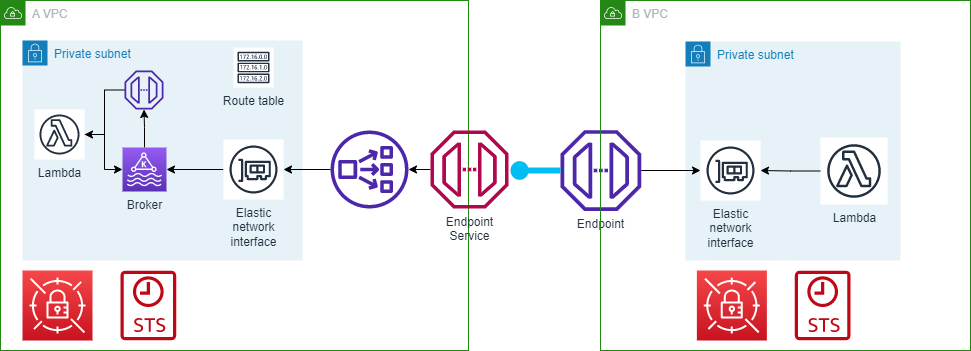

The diagram above was exported from draw.io. Its source (the exported page's mxGraphModel, read from the mxfile embedded in the PNG):
<mxGraphModel dx="1050" dy="523" grid="1" gridSize="10" guides="1" tooltips="1" connect="1" arrows="1" fold="1" page="1" pageScale="1" pageWidth="1169" pageHeight="827" background="#FFFFFF" math="0" shadow="0">
  <root>
    <mxCell id="0" />
    <mxCell id="1" parent="0" />
    <mxCell id="tGILaLyXHbxrDGBc_K-9-1" value="A VPC" style="points=[[0,0],[0.25,0],[0.5,0],[0.75,0],[1,0],[1,0.25],[1,0.5],[1,0.75],[1,1],[0.75,1],[0.5,1],[0.25,1],[0,1],[0,0.75],[0,0.5],[0,0.25]];outlineConnect=0;gradientColor=none;html=1;whiteSpace=wrap;fontSize=12;fontStyle=0;container=1;pointerEvents=0;collapsible=0;recursiveResize=0;shape=mxgraph.aws4.group;grIcon=mxgraph.aws4.group_vpc;strokeColor=#248814;fillColor=none;verticalAlign=top;align=left;spacingLeft=30;fontColor=#AAB7B8;dashed=0;" vertex="1" parent="1">
      <mxGeometry x="30" y="40" width="468" height="350" as="geometry" />
    </mxCell>
    <mxCell id="tGILaLyXHbxrDGBc_K-9-7" value="Private subnet" style="points=[[0,0],[0.25,0],[0.5,0],[0.75,0],[1,0],[1,0.25],[1,0.5],[1,0.75],[1,1],[0.75,1],[0.5,1],[0.25,1],[0,1],[0,0.75],[0,0.5],[0,0.25]];outlineConnect=0;gradientColor=none;html=1;whiteSpace=wrap;fontSize=12;fontStyle=0;container=1;pointerEvents=0;collapsible=0;recursiveResize=0;shape=mxgraph.aws4.group;grIcon=mxgraph.aws4.group_security_group;grStroke=0;strokeColor=#147EBA;fillColor=#E6F2F8;verticalAlign=top;align=left;spacingLeft=30;fontColor=#147EBA;dashed=0;" vertex="1" parent="tGILaLyXHbxrDGBc_K-9-1">
      <mxGeometry x="22" y="40" width="280" height="220" as="geometry" />
    </mxCell>
    <mxCell id="tGILaLyXHbxrDGBc_K-9-24" value="" style="edgeStyle=orthogonalEdgeStyle;rounded=0;orthogonalLoop=1;jettySize=auto;html=1;" edge="1" parent="tGILaLyXHbxrDGBc_K-9-7" source="tGILaLyXHbxrDGBc_K-9-8" target="tGILaLyXHbxrDGBc_K-9-21">
      <mxGeometry relative="1" as="geometry" />
    </mxCell>
    <mxCell id="tGILaLyXHbxrDGBc_K-9-8" value="Broker" style="sketch=0;points=[[0,0,0],[0.25,0,0],[0.5,0,0],[0.75,0,0],[1,0,0],[0,1,0],[0.25,1,0],[0.5,1,0],[0.75,1,0],[1,1,0],[0,0.25,0],[0,0.5,0],[0,0.75,0],[1,0.25,0],[1,0.5,0],[1,0.75,0]];outlineConnect=0;fontColor=#232F3E;gradientColor=#945DF2;gradientDirection=north;fillColor=#5A30B5;strokeColor=#ffffff;dashed=0;verticalLabelPosition=bottom;verticalAlign=top;align=center;html=1;fontSize=12;fontStyle=0;aspect=fixed;shape=mxgraph.aws4.resourceIcon;resIcon=mxgraph.aws4.managed_streaming_for_kafka;" vertex="1" parent="tGILaLyXHbxrDGBc_K-9-7">
      <mxGeometry x="100" y="107" width="44" height="44" as="geometry" />
    </mxCell>
    <mxCell id="tGILaLyXHbxrDGBc_K-9-9" value="Route table" style="sketch=0;outlineConnect=0;fontColor=#232F3E;gradientColor=none;strokeColor=#232F3E;fillColor=#ffffff;dashed=0;verticalLabelPosition=bottom;verticalAlign=top;align=center;html=1;fontSize=12;fontStyle=0;aspect=fixed;shape=mxgraph.aws4.resourceIcon;resIcon=mxgraph.aws4.route_table;" vertex="1" parent="tGILaLyXHbxrDGBc_K-9-7">
      <mxGeometry x="211" y="7" width="40" height="40" as="geometry" />
    </mxCell>
    <mxCell id="tGILaLyXHbxrDGBc_K-9-11" value="" style="edgeStyle=orthogonalEdgeStyle;rounded=0;orthogonalLoop=1;jettySize=auto;html=1;" edge="1" parent="tGILaLyXHbxrDGBc_K-9-7" source="tGILaLyXHbxrDGBc_K-9-10" target="tGILaLyXHbxrDGBc_K-9-8">
      <mxGeometry relative="1" as="geometry" />
    </mxCell>
    <mxCell id="tGILaLyXHbxrDGBc_K-9-10" value="Lambda" style="sketch=0;outlineConnect=0;fontColor=#232F3E;gradientColor=none;strokeColor=#232F3E;fillColor=#ffffff;dashed=0;verticalLabelPosition=bottom;verticalAlign=top;align=center;html=1;fontSize=12;fontStyle=0;aspect=fixed;shape=mxgraph.aws4.resourceIcon;resIcon=mxgraph.aws4.lambda_function;" vertex="1" parent="tGILaLyXHbxrDGBc_K-9-7">
      <mxGeometry x="12" y="69" width="50" height="50" as="geometry" />
    </mxCell>
    <mxCell id="tGILaLyXHbxrDGBc_K-9-20" value="" style="edgeStyle=orthogonalEdgeStyle;rounded=0;orthogonalLoop=1;jettySize=auto;html=1;" edge="1" parent="tGILaLyXHbxrDGBc_K-9-7" source="tGILaLyXHbxrDGBc_K-9-18" target="tGILaLyXHbxrDGBc_K-9-8">
      <mxGeometry relative="1" as="geometry" />
    </mxCell>
    <mxCell id="tGILaLyXHbxrDGBc_K-9-18" value="Elastic&#10;network&#10;interface" style="sketch=0;outlineConnect=0;fontColor=#232F3E;gradientColor=none;strokeColor=#232F3E;fillColor=#ffffff;dashed=0;verticalLabelPosition=bottom;verticalAlign=top;align=center;html=1;fontSize=12;fontStyle=0;aspect=fixed;shape=mxgraph.aws4.resourceIcon;resIcon=mxgraph.aws4.elastic_network_interface;" vertex="1" parent="tGILaLyXHbxrDGBc_K-9-7">
      <mxGeometry x="201" y="99" width="60" height="60" as="geometry" />
    </mxCell>
    <mxCell id="tGILaLyXHbxrDGBc_K-9-25" value="" style="edgeStyle=orthogonalEdgeStyle;rounded=0;orthogonalLoop=1;jettySize=auto;html=1;" edge="1" parent="tGILaLyXHbxrDGBc_K-9-7" source="tGILaLyXHbxrDGBc_K-9-21" target="tGILaLyXHbxrDGBc_K-9-10">
      <mxGeometry relative="1" as="geometry" />
    </mxCell>
    <mxCell id="tGILaLyXHbxrDGBc_K-9-21" value="" style="sketch=0;outlineConnect=0;fontColor=#232F3E;gradientColor=none;fillColor=#4D27AA;strokeColor=none;dashed=0;verticalLabelPosition=bottom;verticalAlign=top;align=center;html=1;fontSize=12;fontStyle=0;aspect=fixed;pointerEvents=1;shape=mxgraph.aws4.endpoint;" vertex="1" parent="tGILaLyXHbxrDGBc_K-9-7">
      <mxGeometry x="102" y="30" width="39" height="39" as="geometry" />
    </mxCell>
    <mxCell id="tGILaLyXHbxrDGBc_K-9-15" value="" style="edgeStyle=orthogonalEdgeStyle;rounded=0;orthogonalLoop=1;jettySize=auto;html=1;" edge="1" parent="tGILaLyXHbxrDGBc_K-9-1" source="tGILaLyXHbxrDGBc_K-9-13" target="tGILaLyXHbxrDGBc_K-9-14">
      <mxGeometry relative="1" as="geometry" />
    </mxCell>
    <mxCell id="tGILaLyXHbxrDGBc_K-9-13" value="Endpoint&lt;br&gt;Service" style="sketch=0;outlineConnect=0;fontColor=#232F3E;gradientColor=none;fillColor=#B0084D;strokeColor=none;dashed=0;verticalLabelPosition=bottom;verticalAlign=top;align=center;html=1;fontSize=12;fontStyle=0;aspect=fixed;pointerEvents=1;shape=mxgraph.aws4.endpoint;" vertex="1" parent="tGILaLyXHbxrDGBc_K-9-1">
      <mxGeometry x="430" y="130" width="78" height="78" as="geometry" />
    </mxCell>
    <mxCell id="tGILaLyXHbxrDGBc_K-9-19" value="" style="edgeStyle=orthogonalEdgeStyle;rounded=0;orthogonalLoop=1;jettySize=auto;html=1;" edge="1" parent="tGILaLyXHbxrDGBc_K-9-1" source="tGILaLyXHbxrDGBc_K-9-14" target="tGILaLyXHbxrDGBc_K-9-18">
      <mxGeometry relative="1" as="geometry" />
    </mxCell>
    <mxCell id="tGILaLyXHbxrDGBc_K-9-14" value="" style="sketch=0;outlineConnect=0;fontColor=#232F3E;gradientColor=none;fillColor=#4D27AA;strokeColor=none;dashed=0;verticalLabelPosition=bottom;verticalAlign=top;align=center;html=1;fontSize=12;fontStyle=0;aspect=fixed;pointerEvents=1;shape=mxgraph.aws4.network_load_balancer;" vertex="1" parent="tGILaLyXHbxrDGBc_K-9-1">
      <mxGeometry x="330" y="130" width="78" height="78" as="geometry" />
    </mxCell>
    <mxCell id="tGILaLyXHbxrDGBc_K-9-36" value="" style="sketch=0;outlineConnect=0;fontColor=#232F3E;gradientColor=none;fillColor=#BF0816;strokeColor=none;dashed=0;verticalLabelPosition=bottom;verticalAlign=top;align=center;html=1;fontSize=12;fontStyle=0;aspect=fixed;pointerEvents=1;shape=mxgraph.aws4.sts_alternate;" vertex="1" parent="tGILaLyXHbxrDGBc_K-9-1">
      <mxGeometry x="120" y="270" width="55.63" height="70" as="geometry" />
    </mxCell>
    <mxCell id="tGILaLyXHbxrDGBc_K-9-37" value="" style="sketch=0;points=[[0,0,0],[0.25,0,0],[0.5,0,0],[0.75,0,0],[1,0,0],[0,1,0],[0.25,1,0],[0.5,1,0],[0.75,1,0],[1,1,0],[0,0.25,0],[0,0.5,0],[0,0.75,0],[1,0.25,0],[1,0.5,0],[1,0.75,0]];outlineConnect=0;fontColor=#232F3E;gradientColor=#F54749;gradientDirection=north;fillColor=#C7131F;strokeColor=#ffffff;dashed=0;verticalLabelPosition=bottom;verticalAlign=top;align=center;html=1;fontSize=12;fontStyle=0;aspect=fixed;shape=mxgraph.aws4.resourceIcon;resIcon=mxgraph.aws4.secrets_manager;" vertex="1" parent="tGILaLyXHbxrDGBc_K-9-1">
      <mxGeometry x="22" y="270" width="70" height="70" as="geometry" />
    </mxCell>
    <mxCell id="tGILaLyXHbxrDGBc_K-9-12" value="Endpoint" style="sketch=0;outlineConnect=0;fontColor=#232F3E;gradientColor=none;fillColor=#4D27AA;strokeColor=none;dashed=0;verticalLabelPosition=bottom;verticalAlign=top;align=center;html=1;fontSize=12;fontStyle=0;aspect=fixed;pointerEvents=1;shape=mxgraph.aws4.endpoint;" vertex="1" parent="1">
      <mxGeometry x="590" y="169.63" width="80.75" height="80.75" as="geometry" />
    </mxCell>
    <mxCell id="tGILaLyXHbxrDGBc_K-9-26" value="" style="verticalLabelPosition=bottom;html=1;verticalAlign=top;align=center;strokeColor=none;fillColor=#00BEF2;shape=mxgraph.azure.service_endpoint;" vertex="1" parent="1">
      <mxGeometry x="540" y="200" width="50" height="20" as="geometry" />
    </mxCell>
    <mxCell id="tGILaLyXHbxrDGBc_K-9-27" value="B VPC" style="points=[[0,0],[0.25,0],[0.5,0],[0.75,0],[1,0],[1,0.25],[1,0.5],[1,0.75],[1,1],[0.75,1],[0.5,1],[0.25,1],[0,1],[0,0.75],[0,0.5],[0,0.25]];outlineConnect=0;gradientColor=none;html=1;whiteSpace=wrap;fontSize=12;fontStyle=0;container=1;pointerEvents=0;collapsible=0;recursiveResize=0;shape=mxgraph.aws4.group;grIcon=mxgraph.aws4.group_vpc;strokeColor=#248814;fillColor=none;verticalAlign=top;align=left;spacingLeft=30;fontColor=#AAB7B8;dashed=0;" vertex="1" parent="1">
      <mxGeometry x="630" y="40" width="370" height="350" as="geometry" />
    </mxCell>
    <mxCell id="tGILaLyXHbxrDGBc_K-9-38" value="" style="sketch=0;outlineConnect=0;fontColor=#232F3E;gradientColor=none;fillColor=#BF0816;strokeColor=none;dashed=0;verticalLabelPosition=bottom;verticalAlign=top;align=center;html=1;fontSize=12;fontStyle=0;aspect=fixed;pointerEvents=1;shape=mxgraph.aws4.sts_alternate;" vertex="1" parent="tGILaLyXHbxrDGBc_K-9-27">
      <mxGeometry x="194.37" y="270" width="55.63" height="70" as="geometry" />
    </mxCell>
    <mxCell id="tGILaLyXHbxrDGBc_K-9-39" value="" style="sketch=0;points=[[0,0,0],[0.25,0,0],[0.5,0,0],[0.75,0,0],[1,0,0],[0,1,0],[0.25,1,0],[0.5,1,0],[0.75,1,0],[1,1,0],[0,0.25,0],[0,0.5,0],[0,0.75,0],[1,0.25,0],[1,0.5,0],[1,0.75,0]];outlineConnect=0;fontColor=#232F3E;gradientColor=#F54749;gradientDirection=north;fillColor=#C7131F;strokeColor=#ffffff;dashed=0;verticalLabelPosition=bottom;verticalAlign=top;align=center;html=1;fontSize=12;fontStyle=0;aspect=fixed;shape=mxgraph.aws4.resourceIcon;resIcon=mxgraph.aws4.secrets_manager;" vertex="1" parent="tGILaLyXHbxrDGBc_K-9-27">
      <mxGeometry x="96.37" y="270" width="70" height="70" as="geometry" />
    </mxCell>
    <mxCell id="tGILaLyXHbxrDGBc_K-9-31" value="Private subnet" style="points=[[0,0],[0.25,0],[0.5,0],[0.75,0],[1,0],[1,0.25],[1,0.5],[1,0.75],[1,1],[0.75,1],[0.5,1],[0.25,1],[0,1],[0,0.75],[0,0.5],[0,0.25]];outlineConnect=0;gradientColor=none;html=1;whiteSpace=wrap;fontSize=12;fontStyle=0;container=1;pointerEvents=0;collapsible=0;recursiveResize=0;shape=mxgraph.aws4.group;grIcon=mxgraph.aws4.group_security_group;grStroke=0;strokeColor=#147EBA;fillColor=#E6F2F8;verticalAlign=top;align=left;spacingLeft=30;fontColor=#147EBA;dashed=0;" vertex="1" parent="1">
      <mxGeometry x="715" y="81" width="215" height="219" as="geometry" />
    </mxCell>
    <mxCell id="tGILaLyXHbxrDGBc_K-9-32" value="Elastic&#10;network&#10;interface" style="sketch=0;outlineConnect=0;fontColor=#232F3E;gradientColor=none;strokeColor=#232F3E;fillColor=#ffffff;dashed=0;verticalLabelPosition=bottom;verticalAlign=top;align=center;html=1;fontSize=12;fontStyle=0;aspect=fixed;shape=mxgraph.aws4.resourceIcon;resIcon=mxgraph.aws4.elastic_network_interface;" vertex="1" parent="tGILaLyXHbxrDGBc_K-9-31">
      <mxGeometry x="15" y="99" width="60" height="60" as="geometry" />
    </mxCell>
    <mxCell id="tGILaLyXHbxrDGBc_K-9-40" value="" style="edgeStyle=orthogonalEdgeStyle;rounded=0;orthogonalLoop=1;jettySize=auto;html=1;" edge="1" parent="tGILaLyXHbxrDGBc_K-9-31" source="tGILaLyXHbxrDGBc_K-9-34" target="tGILaLyXHbxrDGBc_K-9-32">
      <mxGeometry relative="1" as="geometry" />
    </mxCell>
    <mxCell id="tGILaLyXHbxrDGBc_K-9-34" value="Lambda" style="sketch=0;outlineConnect=0;fontColor=#232F3E;gradientColor=none;strokeColor=#232F3E;fillColor=#ffffff;dashed=0;verticalLabelPosition=bottom;verticalAlign=top;align=center;html=1;fontSize=12;fontStyle=0;aspect=fixed;shape=mxgraph.aws4.resourceIcon;resIcon=mxgraph.aws4.lambda_function;" vertex="1" parent="tGILaLyXHbxrDGBc_K-9-31">
      <mxGeometry x="135" y="96" width="67" height="67" as="geometry" />
    </mxCell>
    <mxCell id="tGILaLyXHbxrDGBc_K-9-33" value="" style="edgeStyle=orthogonalEdgeStyle;rounded=0;orthogonalLoop=1;jettySize=auto;html=1;" edge="1" parent="1" source="tGILaLyXHbxrDGBc_K-9-12" target="tGILaLyXHbxrDGBc_K-9-32">
      <mxGeometry relative="1" as="geometry" />
    </mxCell>
  </root>
</mxGraphModel>